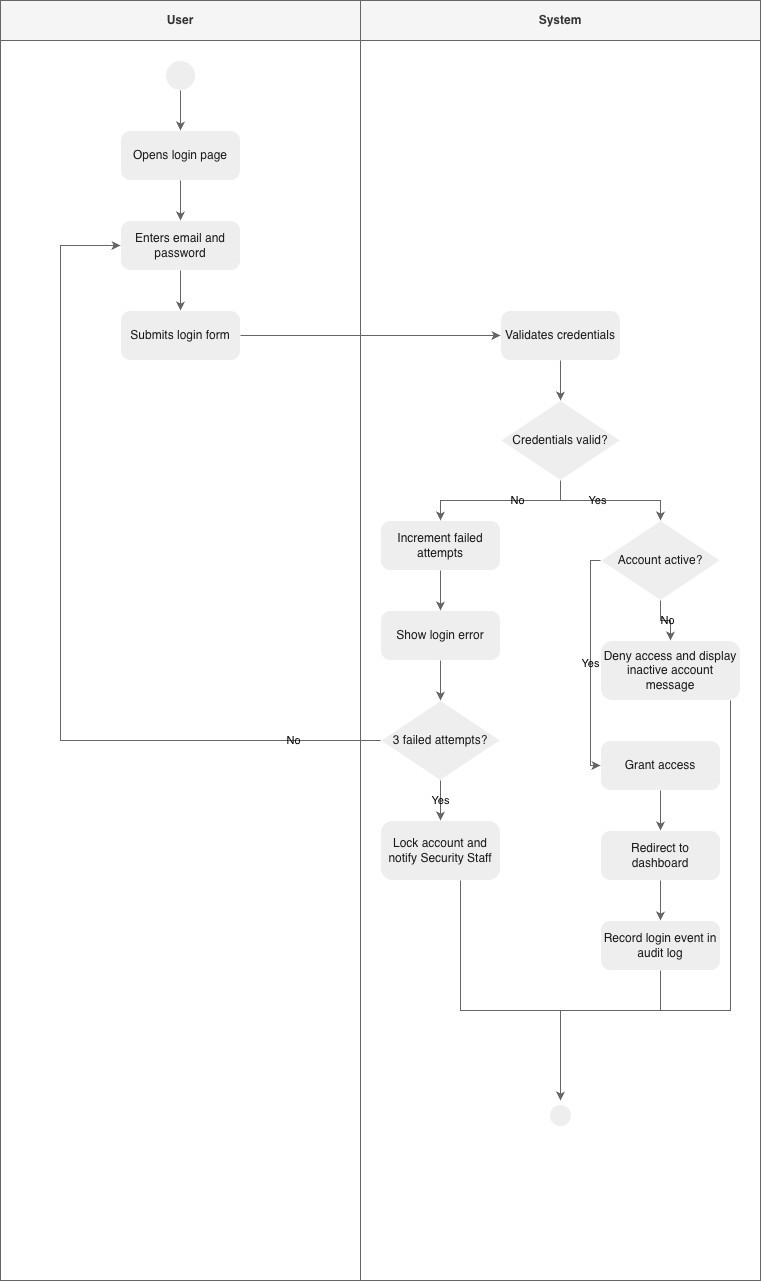

The diagram above was exported from draw.io. Its source (the exported page's mxGraphModel, read from the mxfile embedded in the PNG):
<mxGraphModel dx="4187" dy="1880" grid="1" gridSize="10" guides="1" tooltips="1" connect="1" arrows="1" fold="1" page="1" pageScale="1" pageWidth="827" pageHeight="1169" math="0" shadow="0">
  <root>
    <mxCell id="0" />
    <mxCell id="1" parent="0" />
    <mxCell id="cyBsMD-B7Z7_tRrjF77M-151" parent="1" style="swimlane;whiteSpace=wrap;html=1;fillColor=#f5f5f5;strokeColor=#666666;fontColor=#333333;startSize=40;collapsible=0;labelBackgroundColor=none;" value="User" vertex="1">
      <mxGeometry height="1280" width="360" x="20" y="20" as="geometry" />
    </mxCell>
    <mxCell id="cyBsMD-B7Z7_tRrjF77M-152" parent="cyBsMD-B7Z7_tRrjF77M-151" style="ellipse;whiteSpace=wrap;html=1;aspect=fixed;fillColor=#EEEEEE;strokeColor=#FFFFFF;labelBackgroundColor=none;fontColor=#1A1A1A;" value="" vertex="1">
      <mxGeometry height="30" width="30" x="165" y="60" as="geometry" />
    </mxCell>
    <mxCell id="cyBsMD-B7Z7_tRrjF77M-153" parent="cyBsMD-B7Z7_tRrjF77M-151" style="rounded=1;whiteSpace=wrap;html=1;fillColor=#EEEEEE;strokeColor=#FFFFFF;fontColor=#1A1A1A;arcSize=20;labelBackgroundColor=none;" value="Opens login page" vertex="1">
      <mxGeometry height="50" width="120" x="120" y="130" as="geometry" />
    </mxCell>
    <mxCell id="cyBsMD-B7Z7_tRrjF77M-154" parent="cyBsMD-B7Z7_tRrjF77M-151" style="rounded=1;whiteSpace=wrap;html=1;fillColor=#EEEEEE;strokeColor=#FFFFFF;fontColor=#1A1A1A;arcSize=20;labelBackgroundColor=none;" value="Enters email and password" vertex="1">
      <mxGeometry height="50" width="120" x="120" y="220" as="geometry" />
    </mxCell>
    <mxCell id="cyBsMD-B7Z7_tRrjF77M-155" parent="cyBsMD-B7Z7_tRrjF77M-151" style="rounded=1;whiteSpace=wrap;html=1;fillColor=#EEEEEE;strokeColor=#FFFFFF;fontColor=#1A1A1A;arcSize=20;labelBackgroundColor=none;" value="Submits login form" vertex="1">
      <mxGeometry height="50" width="120" x="120" y="310" as="geometry" />
    </mxCell>
    <mxCell id="cyBsMD-B7Z7_tRrjF77M-156" parent="1" style="swimlane;whiteSpace=wrap;html=1;fillColor=#f5f5f5;strokeColor=#666666;fontColor=#333333;startSize=40;collapsible=0;labelBackgroundColor=none;" value="System" vertex="1">
      <mxGeometry height="1280" width="400" x="380" y="20" as="geometry" />
    </mxCell>
    <mxCell id="cyBsMD-B7Z7_tRrjF77M-157" parent="cyBsMD-B7Z7_tRrjF77M-156" style="rounded=1;whiteSpace=wrap;html=1;fillColor=#EEEEEE;strokeColor=#FFFFFF;fontColor=#1A1A1A;arcSize=20;labelBackgroundColor=none;" value="Validates credentials" vertex="1">
      <mxGeometry height="50" width="120" x="140" y="310" as="geometry" />
    </mxCell>
    <mxCell id="cyBsMD-B7Z7_tRrjF77M-158" parent="cyBsMD-B7Z7_tRrjF77M-156" style="rhombus;whiteSpace=wrap;html=1;fillColor=#EEEEEE;strokeColor=#FFFFFF;fontColor=#1A1A1A;labelBackgroundColor=none;" value="Credentials valid?" vertex="1">
      <mxGeometry height="80" width="120" x="140" y="400" as="geometry" />
    </mxCell>
    <mxCell id="cyBsMD-B7Z7_tRrjF77M-159" parent="cyBsMD-B7Z7_tRrjF77M-156" style="rounded=1;whiteSpace=wrap;html=1;fillColor=#EEEEEE;strokeColor=#FFFFFF;fontColor=#1A1A1A;arcSize=20;labelBackgroundColor=none;" value="Increment failed attempts" vertex="1">
      <mxGeometry height="50" width="120" x="20" y="520" as="geometry" />
    </mxCell>
    <mxCell id="cyBsMD-B7Z7_tRrjF77M-160" parent="cyBsMD-B7Z7_tRrjF77M-156" style="rounded=1;whiteSpace=wrap;html=1;fillColor=#EEEEEE;strokeColor=#FFFFFF;fontColor=#1A1A1A;arcSize=20;labelBackgroundColor=none;" value="Show login error" vertex="1">
      <mxGeometry height="50" width="120" x="20" y="610" as="geometry" />
    </mxCell>
    <mxCell id="cyBsMD-B7Z7_tRrjF77M-161" parent="cyBsMD-B7Z7_tRrjF77M-156" style="rhombus;whiteSpace=wrap;html=1;fillColor=#EEEEEE;strokeColor=#FFFFFF;fontColor=#1A1A1A;labelBackgroundColor=none;" value="3 failed attempts?" vertex="1">
      <mxGeometry height="80" width="120" x="20" y="700" as="geometry" />
    </mxCell>
    <mxCell id="cyBsMD-B7Z7_tRrjF77M-162" parent="cyBsMD-B7Z7_tRrjF77M-156" style="rounded=1;whiteSpace=wrap;html=1;fillColor=#EEEEEE;strokeColor=#FFFFFF;fontColor=#1A1A1A;arcSize=20;labelBackgroundColor=none;" value="Lock account and notify Security Staff" vertex="1">
      <mxGeometry height="60" width="120" x="20" y="820" as="geometry" />
    </mxCell>
    <mxCell id="cyBsMD-B7Z7_tRrjF77M-163" parent="cyBsMD-B7Z7_tRrjF77M-156" style="rhombus;whiteSpace=wrap;html=1;fillColor=#EEEEEE;strokeColor=#FFFFFF;fontColor=#1A1A1A;labelBackgroundColor=none;" value="Account active?" vertex="1">
      <mxGeometry height="80" width="120" x="240" y="520" as="geometry" />
    </mxCell>
    <mxCell id="cyBsMD-B7Z7_tRrjF77M-164" parent="cyBsMD-B7Z7_tRrjF77M-156" style="rounded=1;whiteSpace=wrap;html=1;fillColor=#EEEEEE;strokeColor=#FFFFFF;fontColor=#1A1A1A;arcSize=20;labelBackgroundColor=none;" value="Deny access and display inactive account message" vertex="1">
      <mxGeometry height="60" width="140" x="240" y="640" as="geometry" />
    </mxCell>
    <mxCell id="cyBsMD-B7Z7_tRrjF77M-165" parent="cyBsMD-B7Z7_tRrjF77M-156" style="rounded=1;whiteSpace=wrap;html=1;fillColor=#EEEEEE;strokeColor=#FFFFFF;fontColor=#1A1A1A;arcSize=20;labelBackgroundColor=none;" value="Grant access" vertex="1">
      <mxGeometry height="50" width="120" x="240" y="740" as="geometry" />
    </mxCell>
    <mxCell id="cyBsMD-B7Z7_tRrjF77M-166" parent="cyBsMD-B7Z7_tRrjF77M-156" style="rounded=1;whiteSpace=wrap;html=1;fillColor=#EEEEEE;strokeColor=#FFFFFF;fontColor=#1A1A1A;arcSize=20;labelBackgroundColor=none;" value="Redirect to dashboard" vertex="1">
      <mxGeometry height="50" width="120" x="240" y="830" as="geometry" />
    </mxCell>
    <mxCell id="cyBsMD-B7Z7_tRrjF77M-167" parent="cyBsMD-B7Z7_tRrjF77M-156" style="rounded=1;whiteSpace=wrap;html=1;fillColor=#EEEEEE;strokeColor=#FFFFFF;fontColor=#1A1A1A;arcSize=20;labelBackgroundColor=none;" value="Record login event in audit log" vertex="1">
      <mxGeometry height="50" width="120" x="240" y="920" as="geometry" />
    </mxCell>
    <mxCell id="cyBsMD-B7Z7_tRrjF77M-168" parent="cyBsMD-B7Z7_tRrjF77M-156" style="ellipse;html=1;shape=endState;fillColor=#EEEEEE;strokeColor=#FFFFFF;labelBackgroundColor=none;fontColor=#1A1A1A;" value="" vertex="1">
      <mxGeometry height="30" width="30" x="185" y="1100" as="geometry" />
    </mxCell>
    <mxCell id="cyBsMD-B7Z7_tRrjF77M-169" edge="1" parent="1" source="cyBsMD-B7Z7_tRrjF77M-152" style="edgeStyle=orthogonalEdgeStyle;rounded=0;orthogonalLoop=1;jettySize=auto;html=1;strokeColor=#666666;fontColor=default;labelBackgroundColor=none;fillColor=#f5f5f5;" target="cyBsMD-B7Z7_tRrjF77M-153" value="">
      <mxGeometry relative="1" as="geometry" />
    </mxCell>
    <mxCell id="cyBsMD-B7Z7_tRrjF77M-170" edge="1" parent="1" source="cyBsMD-B7Z7_tRrjF77M-153" style="edgeStyle=orthogonalEdgeStyle;rounded=0;orthogonalLoop=1;jettySize=auto;html=1;strokeColor=#666666;fontColor=default;labelBackgroundColor=none;fillColor=#f5f5f5;" target="cyBsMD-B7Z7_tRrjF77M-154" value="">
      <mxGeometry relative="1" as="geometry" />
    </mxCell>
    <mxCell id="cyBsMD-B7Z7_tRrjF77M-171" edge="1" parent="1" source="cyBsMD-B7Z7_tRrjF77M-154" style="edgeStyle=orthogonalEdgeStyle;rounded=0;orthogonalLoop=1;jettySize=auto;html=1;strokeColor=#666666;fontColor=default;labelBackgroundColor=none;fillColor=#f5f5f5;" target="cyBsMD-B7Z7_tRrjF77M-155" value="">
      <mxGeometry relative="1" as="geometry" />
    </mxCell>
    <mxCell id="cyBsMD-B7Z7_tRrjF77M-172" edge="1" parent="1" source="cyBsMD-B7Z7_tRrjF77M-155" style="edgeStyle=orthogonalEdgeStyle;rounded=0;orthogonalLoop=1;jettySize=auto;html=1;strokeColor=#666666;fontColor=default;labelBackgroundColor=none;fillColor=#f5f5f5;" target="cyBsMD-B7Z7_tRrjF77M-157" value="">
      <mxGeometry relative="1" as="geometry" />
    </mxCell>
    <mxCell id="cyBsMD-B7Z7_tRrjF77M-173" edge="1" parent="1" source="cyBsMD-B7Z7_tRrjF77M-157" style="edgeStyle=orthogonalEdgeStyle;rounded=0;orthogonalLoop=1;jettySize=auto;html=1;strokeColor=#666666;fontColor=default;labelBackgroundColor=none;fillColor=#f5f5f5;" target="cyBsMD-B7Z7_tRrjF77M-158" value="">
      <mxGeometry relative="1" as="geometry" />
    </mxCell>
    <mxCell id="cyBsMD-B7Z7_tRrjF77M-174" edge="1" parent="1" source="cyBsMD-B7Z7_tRrjF77M-158" style="edgeStyle=orthogonalEdgeStyle;rounded=0;orthogonalLoop=1;jettySize=auto;html=1;strokeColor=#666666;fontColor=default;labelBackgroundColor=none;fillColor=#f5f5f5;" target="cyBsMD-B7Z7_tRrjF77M-159" value="No">
      <mxGeometry relative="1" x="-0.2" as="geometry">
        <mxPoint as="offset" />
      </mxGeometry>
    </mxCell>
    <mxCell id="cyBsMD-B7Z7_tRrjF77M-175" edge="1" parent="1" source="cyBsMD-B7Z7_tRrjF77M-159" style="edgeStyle=orthogonalEdgeStyle;rounded=0;orthogonalLoop=1;jettySize=auto;html=1;strokeColor=#666666;fontColor=default;labelBackgroundColor=none;fillColor=#f5f5f5;" target="cyBsMD-B7Z7_tRrjF77M-160" value="">
      <mxGeometry relative="1" as="geometry" />
    </mxCell>
    <mxCell id="cyBsMD-B7Z7_tRrjF77M-176" edge="1" parent="1" source="cyBsMD-B7Z7_tRrjF77M-160" style="edgeStyle=orthogonalEdgeStyle;rounded=0;orthogonalLoop=1;jettySize=auto;html=1;strokeColor=#666666;fontColor=default;labelBackgroundColor=none;fillColor=#f5f5f5;" target="cyBsMD-B7Z7_tRrjF77M-161" value="">
      <mxGeometry relative="1" as="geometry" />
    </mxCell>
    <mxCell id="cyBsMD-B7Z7_tRrjF77M-177" edge="1" parent="1" source="cyBsMD-B7Z7_tRrjF77M-161" style="edgeStyle=orthogonalEdgeStyle;rounded=0;orthogonalLoop=1;jettySize=auto;html=1;strokeColor=#666666;fontColor=default;labelBackgroundColor=none;fillColor=#f5f5f5;" target="cyBsMD-B7Z7_tRrjF77M-162" value="Yes">
      <mxGeometry relative="1" as="geometry" />
    </mxCell>
    <mxCell id="cyBsMD-B7Z7_tRrjF77M-178" edge="1" parent="1" source="cyBsMD-B7Z7_tRrjF77M-161" style="edgeStyle=orthogonalEdgeStyle;rounded=0;orthogonalLoop=1;jettySize=auto;html=1;strokeColor=#666666;fontColor=default;labelBackgroundColor=none;entryX=0;entryY=0.5;entryDx=0;entryDy=0;fillColor=#f5f5f5;" target="cyBsMD-B7Z7_tRrjF77M-154" value="No">
      <mxGeometry relative="1" x="-0.8" as="geometry">
        <mxPoint as="offset" />
        <Array as="points">
          <mxPoint x="80" y="760" />
          <mxPoint x="80" y="265" />
        </Array>
      </mxGeometry>
    </mxCell>
    <mxCell id="cyBsMD-B7Z7_tRrjF77M-179" edge="1" parent="1" source="cyBsMD-B7Z7_tRrjF77M-158" style="edgeStyle=orthogonalEdgeStyle;rounded=0;orthogonalLoop=1;jettySize=auto;html=1;strokeColor=#666666;fontColor=default;labelBackgroundColor=none;fillColor=#f5f5f5;" target="cyBsMD-B7Z7_tRrjF77M-163" value="Yes">
      <mxGeometry relative="1" x="-0.2" as="geometry">
        <mxPoint as="offset" />
      </mxGeometry>
    </mxCell>
    <mxCell id="cyBsMD-B7Z7_tRrjF77M-180" edge="1" parent="1" source="cyBsMD-B7Z7_tRrjF77M-163" style="edgeStyle=orthogonalEdgeStyle;rounded=0;orthogonalLoop=1;jettySize=auto;html=1;strokeColor=#666666;fontColor=default;labelBackgroundColor=none;fillColor=#f5f5f5;" target="cyBsMD-B7Z7_tRrjF77M-164" value="No">
      <mxGeometry relative="1" as="geometry" />
    </mxCell>
    <mxCell id="cyBsMD-B7Z7_tRrjF77M-181" edge="1" parent="1" source="cyBsMD-B7Z7_tRrjF77M-163" style="edgeStyle=orthogonalEdgeStyle;rounded=0;orthogonalLoop=1;jettySize=auto;html=1;strokeColor=#666666;fontColor=default;labelBackgroundColor=none;fillColor=#f5f5f5;" target="cyBsMD-B7Z7_tRrjF77M-165" value="Yes">
      <mxGeometry relative="1" as="geometry">
        <Array as="points">
          <mxPoint x="610" y="580" />
          <mxPoint x="610" y="785" />
        </Array>
      </mxGeometry>
    </mxCell>
    <mxCell id="cyBsMD-B7Z7_tRrjF77M-182" edge="1" parent="1" source="cyBsMD-B7Z7_tRrjF77M-165" style="edgeStyle=orthogonalEdgeStyle;rounded=0;orthogonalLoop=1;jettySize=auto;html=1;strokeColor=#666666;fontColor=default;labelBackgroundColor=none;fillColor=#f5f5f5;" target="cyBsMD-B7Z7_tRrjF77M-166" value="">
      <mxGeometry relative="1" as="geometry" />
    </mxCell>
    <mxCell id="cyBsMD-B7Z7_tRrjF77M-183" edge="1" parent="1" source="cyBsMD-B7Z7_tRrjF77M-166" style="edgeStyle=orthogonalEdgeStyle;rounded=0;orthogonalLoop=1;jettySize=auto;html=1;strokeColor=#666666;fontColor=default;labelBackgroundColor=none;fillColor=#f5f5f5;" target="cyBsMD-B7Z7_tRrjF77M-167" value="">
      <mxGeometry relative="1" as="geometry" />
    </mxCell>
    <mxCell id="cyBsMD-B7Z7_tRrjF77M-184" edge="1" parent="1" source="cyBsMD-B7Z7_tRrjF77M-167" style="edgeStyle=orthogonalEdgeStyle;rounded=0;orthogonalLoop=1;jettySize=auto;html=1;strokeColor=#666666;fontColor=default;labelBackgroundColor=none;fillColor=#f5f5f5;" target="cyBsMD-B7Z7_tRrjF77M-168" value="">
      <mxGeometry relative="1" as="geometry">
        <Array as="points">
          <mxPoint x="680" y="1030" />
          <mxPoint x="580" y="1030" />
        </Array>
      </mxGeometry>
    </mxCell>
    <mxCell id="cyBsMD-B7Z7_tRrjF77M-185" edge="1" parent="1" source="cyBsMD-B7Z7_tRrjF77M-164" style="edgeStyle=orthogonalEdgeStyle;rounded=0;orthogonalLoop=1;jettySize=auto;html=1;strokeColor=#666666;fontColor=default;labelBackgroundColor=none;fillColor=#f5f5f5;" target="cyBsMD-B7Z7_tRrjF77M-168" value="">
      <mxGeometry relative="1" as="geometry">
        <Array as="points">
          <mxPoint x="750" y="1030" />
          <mxPoint x="580" y="1030" />
        </Array>
      </mxGeometry>
    </mxCell>
    <mxCell id="cyBsMD-B7Z7_tRrjF77M-186" edge="1" parent="1" source="cyBsMD-B7Z7_tRrjF77M-162" style="edgeStyle=orthogonalEdgeStyle;rounded=0;orthogonalLoop=1;jettySize=auto;html=1;strokeColor=#666666;fontColor=default;labelBackgroundColor=none;fillColor=#f5f5f5;" target="cyBsMD-B7Z7_tRrjF77M-168" value="">
      <mxGeometry relative="1" as="geometry">
        <Array as="points">
          <mxPoint x="480" y="1030" />
          <mxPoint x="580" y="1030" />
        </Array>
      </mxGeometry>
    </mxCell>
  </root>
</mxGraphModel>